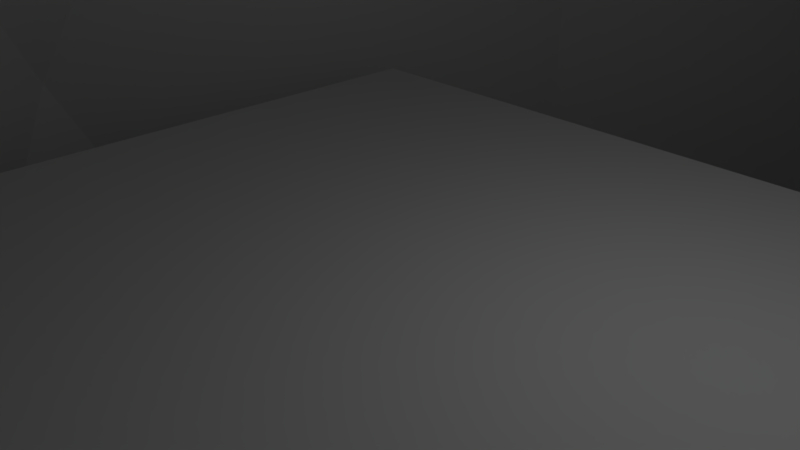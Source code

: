 # Source: opening-env.blend  (saved by Blender 2.78.0; exported with 4.5.12 LTS)
import bpy
from mathutils import Matrix  # noqa: F401  (used for matrix-valued properties, if any)

bpy.ops.wm.read_factory_settings(use_empty=True)
scene = bpy.context.scene
scene.name = 'Scene'

# ---- collections
col_collection_1 = bpy.data.collections.new('Collection 1'); scene.collection.children.link(col_collection_1)

# ---- world
world_world = bpy.data.worlds.new('World'); scene.world = world_world
world_world.color = (0.05088, 0.05088, 0.05088)
world_world.use_sun_shadow = False
world_world.sun_shadow_jitter_overblur = 0.0
world_world.cycles.sampling_method = 'MANUAL'

# ---- cameras
cam_camera = bpy.data.cameras.new('Camera')
cam_camera.clip_end = 100.0
cam_camera.lens = 35.0
cam_camera.sensor_width = 32.0
cam_camera.sensor_height = 18.0
cam_camera.ortho_scale = 7.314
cam_camera.dof.focus_distance = 0.0
cam_camera.dof.aperture_fstop = 128.0

# ---- lights
light_lamp = bpy.data.lights.new('Lamp', 'POINT')
light_lamp.transmission_factor = 0.0
light_lamp.cutoff_distance = 30.0
light_lamp.energy = 100.0
light_lamp.shadow_buffer_clip_start = 1.001
light_lamp.shadow_soft_size = 0.1
light_lamp.shadow_maximum_resolution = 0.006
light_lamp.use_absolute_resolution = True

# ---- meshes
me_plane_001 = bpy.data.meshes.new('Plane.001')
me_plane_001.from_pydata([(-1.0, -1.0, 0.0), (1.0, -1.0, 0.0), (-1.0, 1.0, 0.0), (1.0, 1.0, 0.0)], [], [(0, 1, 3, 2)])
me_plane_001.use_remesh_preserve_volume = False
me_plane_001.use_remesh_preserve_attributes = False
me_plane_001.use_mirror_vertex_groups = False
me_plane_001.update()
me_plane = bpy.data.meshes.new('Plane')
me_plane.from_pydata([(-1.0, -1.0, -0.8239), (1.0, -1.0, -0.8239), (-1.0, 1.0, -0.8239), (1.0, 1.0, -0.8239), (-1.0, 0.0, 0.4833), (1.0, 0.0, 0.4833)], [], [(4, 5, 3, 2), (0, 1, 5, 4)])
me_plane.polygons.foreach_set('use_smooth', [True] * 2)
me_plane.use_remesh_preserve_volume = False
me_plane.use_remesh_preserve_attributes = False
me_plane.use_mirror_vertex_groups = False
me_plane.update()
me_gd_mesh = bpy.data.meshes.new('GD_mesh')
me_gd_mesh.from_pydata([(0.0, 0.0, 1.0), (6.123e-17, 1.0, 6.123e-17), (-1.0, 1.225e-16, 6.123e-17), (-1.837e-16, -1.0, 6.123e-17), (1.0, 0.0, 6.123e-17), (-1.225e-16, 1.5e-32, -1.0), (-0.5774, 0.5774, 0.5774), (-0.5774, -0.5774, 0.5774), (0.5774, -0.5774, 0.5774), (0.5774, 0.5774, 0.5774), (-0.5774, 0.5774, -0.5774), (-0.5774, -0.5774, -0.5774), (0.5774, -0.5774, -0.5774), (0.5774, 0.5774, -0.5774), (6.123e-17, 1.0, 6.123e-17), (6.123e-17, 1.0, 6.123e-17), (6.123e-17, 1.0, 6.123e-17), (-0.5774, 0.5774, -0.5774), (-0.5774, 0.5774, -0.5774), (1.0, 0.0, 6.123e-17), (1.0, 0.0, 6.123e-17), (1.0, 0.0, 6.123e-17), (0.5774, 0.5774, 0.5774), (0.5774, 0.5774, 0.5774), (-1.0, 1.225e-16, 6.123e-17), (-1.0, 1.225e-16, 6.123e-17), (-1.0, 1.225e-16, 6.123e-17), (-0.5774, 0.5774, 0.5774), (-0.5774, 0.5774, 0.5774), (-0.5774, -0.5774, 0.5774), (-0.5774, -0.5774, 0.5774), (0.5774, 0.5774, -0.5774), (0.5774, 0.5774, -0.5774), (0.0, 0.0, 1.0), (0.0, 0.0, 1.0), (0.0, 0.0, 1.0), (-1.837e-16, -1.0, 6.123e-17), (-1.837e-16, -1.0, 6.123e-17), (-1.837e-16, -1.0, 6.123e-17), (0.5774, -0.5774, 0.5774), (0.5774, -0.5774, 0.5774), (-1.225e-16, 1.5e-32, -1.0), (-1.225e-16, 1.5e-32, -1.0), (-1.225e-16, 1.5e-32, -1.0), (0.5774, -0.5774, -0.5774), (0.5774, -0.5774, -0.5774), (-0.5774, -0.5774, -0.5774), (-0.5774, -0.5774, -0.5774)], [], [(33, 6, 9), (34, 23, 39), (35, 8, 30), (0, 29, 27), (14, 28, 17), (16, 10, 32), (15, 31, 22), (1, 9, 6), (24, 27, 29), (26, 7, 11), (25, 46, 18), (2, 17, 28), (36, 30, 8), (37, 40, 12), (38, 44, 47), (3, 11, 7), (19, 39, 23), (21, 22, 31), (20, 13, 45), (4, 12, 40), (42, 18, 46), (43, 47, 44), (41, 45, 13), (5, 32, 10)])
me_gd_mesh.use_remesh_preserve_volume = False
me_gd_mesh.use_remesh_preserve_attributes = False
me_gd_mesh.use_mirror_vertex_groups = False
me_gd_mesh.update()

# ---- objects
ob_plane_001 = bpy.data.objects.new('Plane.001', me_plane_001)
ob_plane = bpy.data.objects.new('Plane', me_plane)
ob_env = bpy.data.objects.new('env', me_gd_mesh)
ob_lamp = bpy.data.objects.new('Lamp', light_lamp)
ob_camera = bpy.data.objects.new('Camera', cam_camera)

# ---- transforms, parenting, visibility, modifiers, constraints
ob_plane_001.location = (0.0, 0.0, 0.0)
ob_plane_001.scale = (5.92, 5.92, 5.92)
ob_plane_001.lineart.crease_threshold = 0.0
ob_plane.location = (6.386, 0.0, -5.618)
ob_plane.rotation_euler = (0.0, 1.571, 0.0)
ob_plane.scale = (1.575, 4.422, 1.0)
ob_plane.lineart.crease_threshold = 0.0
_m = ob_plane.modifiers.new('Subsurf', 'SUBSURF')
_m.uv_smooth = 'PRESERVE_CORNERS'
_m.quality = 2
_m.levels = 2
_m.show_only_control_edges = False
ob_env.location = (0.0, 0.0, 0.0)
ob_env.scale = (10.0, 20.0, 40.0)
ob_env.lineart.crease_threshold = 0.0
ob_lamp.location = (4.076, 1.005, 5.904)
ob_lamp.rotation_euler = (0.6503, 0.05522, 1.866)
ob_lamp.lock_rotations_4d = False
ob_lamp.empty_display_type = 'ARROWS'
ob_lamp.color = (0.0, 0.0, 0.0, 0.0)
ob_lamp.lineart.crease_threshold = 0.0
ob_camera.location = (7.481, -6.508, 5.344)
ob_camera.rotation_euler = (1.109, 0.0, 0.8149)
ob_camera.lock_rotations_4d = False
ob_camera.empty_display_type = 'ARROWS'
ob_camera.color = (0.0, 0.0, 0.0, 0.0)
ob_camera.display_type = 'WIRE'
ob_camera.lineart.crease_threshold = 0.0

# ---- collection membership
col_collection_1.objects.link(ob_plane_001)
col_collection_1.objects.link(ob_plane)
col_collection_1.objects.link(ob_env)
col_collection_1.objects.link(ob_lamp)
col_collection_1.objects.link(ob_camera)

# ---- scene / render settings (as saved in the file)
scene.camera = ob_camera
scene.frame_start = 1; scene.frame_end = 250; scene.frame_set(1)
scene.render.engine = 'BLENDER_EEVEE_NEXT'
scene.render.resolution_percentage = 50
scene.render.dither_intensity = 0.0
scene.cycles.use_denoising = False
scene.cycles.samples = 128
scene.cycles.sampling_pattern = 'TABULATED_SOBOL'
scene.cycles.light_sampling_threshold = 0.0
scene.cycles.use_adaptive_sampling = False
scene.cycles.use_light_tree = False
scene.cycles.blur_glossy = 0.0
scene.cycles.sample_clamp_indirect = 0.0
scene.view_settings.view_transform = 'Standard'
bpy.context.view_layer.update()
